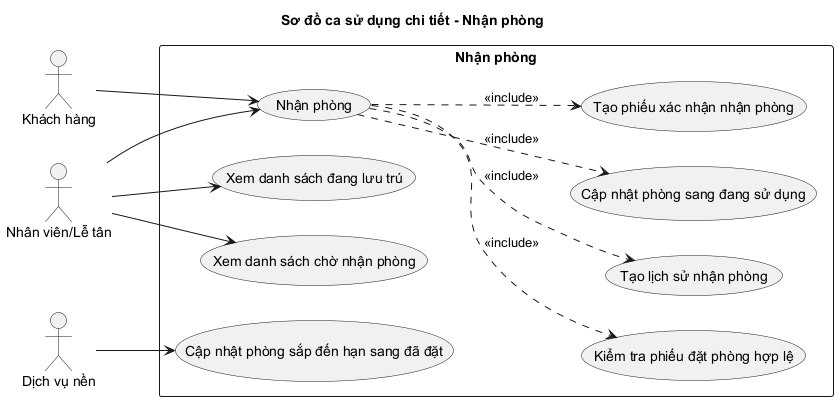

The diagram above was rendered by PlantUML. Its source (embedded in the PNG):
@startuml UseCase_CheckIn
left to right direction
skinparam shadowing false
title Sơ đồ ca sử dụng chi tiết - Nhận phòng

actor "Khách hàng" as Customer
actor "Nhân viên/Lễ tân" as Staff
actor "Dịch vụ nền" as Background

rectangle "Nhận phòng" {
  usecase "Xem danh sách chờ nhận phòng" as UC_List
  usecase "Kiểm tra phiếu đặt phòng hợp lệ" as UC_Validate
  usecase "Nhận phòng" as UC_CheckIn
  usecase "Tạo lịch sử nhận phòng" as UC_History
  usecase "Cập nhật phòng sang đang sử dụng" as UC_RoomStatus
  usecase "Tạo phiếu xác nhận nhận phòng" as UC_Receipt
  usecase "Xem danh sách đang lưu trú" as UC_CheckedInList
  usecase "Cập nhật phòng sắp đến hạn sang đã đặt" as UC_AutoReserved
}

Customer --> UC_CheckIn
Staff --> UC_List
Staff --> UC_CheckIn
Staff --> UC_CheckedInList
Background --> UC_AutoReserved

UC_CheckIn ..> UC_Validate : <<include>>
UC_CheckIn ..> UC_History : <<include>>
UC_CheckIn ..> UC_RoomStatus : <<include>>
UC_CheckIn ..> UC_Receipt : <<include>>
@enduml